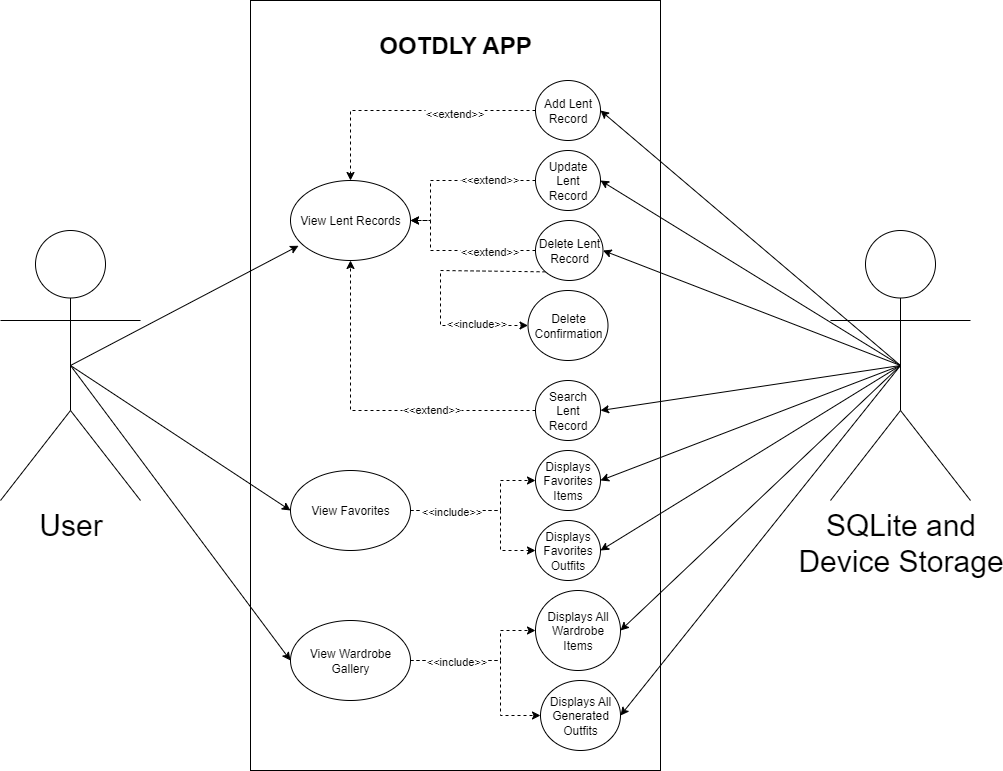

The diagram above was exported from draw.io. Its source (the exported page's mxGraphModel, read from the mxfile embedded in the PNG):
<mxGraphModel dx="-490" dy="-267" grid="1" gridSize="10" guides="1" tooltips="1" connect="1" arrows="1" fold="1" page="1" pageScale="1" pageWidth="850" pageHeight="1100" math="0" shadow="0">
  <root>
    <mxCell id="0" />
    <mxCell id="1" parent="0" />
    <mxCell id="643OM-yPQGKNp9myvmGV-654" style="rounded=0;orthogonalLoop=1;jettySize=auto;html=1;exitX=0.5;exitY=0.5;exitDx=0;exitDy=0;exitPerimeter=0;entryX=0.067;entryY=0.816;entryDx=0;entryDy=0;entryPerimeter=0;" edge="1" parent="1" source="643OM-yPQGKNp9myvmGV-657" target="643OM-yPQGKNp9myvmGV-659">
      <mxGeometry relative="1" as="geometry" />
    </mxCell>
    <mxCell id="643OM-yPQGKNp9myvmGV-655" style="rounded=0;orthogonalLoop=1;jettySize=auto;html=1;exitX=0.5;exitY=0.5;exitDx=0;exitDy=0;exitPerimeter=0;entryX=0;entryY=0.5;entryDx=0;entryDy=0;" edge="1" parent="1" source="643OM-yPQGKNp9myvmGV-657" target="643OM-yPQGKNp9myvmGV-679">
      <mxGeometry relative="1" as="geometry" />
    </mxCell>
    <mxCell id="643OM-yPQGKNp9myvmGV-656" style="rounded=0;orthogonalLoop=1;jettySize=auto;html=1;exitX=0.5;exitY=0.5;exitDx=0;exitDy=0;exitPerimeter=0;entryX=0;entryY=0.5;entryDx=0;entryDy=0;" edge="1" parent="1" source="643OM-yPQGKNp9myvmGV-657" target="643OM-yPQGKNp9myvmGV-696">
      <mxGeometry relative="1" as="geometry" />
    </mxCell>
    <mxCell id="643OM-yPQGKNp9myvmGV-657" value="&lt;font style=&quot;font-size: 30px;&quot;&gt;User&lt;/font&gt;" style="shape=umlActor;verticalLabelPosition=bottom;verticalAlign=top;html=1;outlineConnect=0;" vertex="1" parent="1">
      <mxGeometry x="1820" y="1840" width="140" height="270" as="geometry" />
    </mxCell>
    <mxCell id="643OM-yPQGKNp9myvmGV-658" value="" style="rounded=0;whiteSpace=wrap;html=1;fillColor=none;" vertex="1" parent="1">
      <mxGeometry x="2070" y="1610" width="410" height="770" as="geometry" />
    </mxCell>
    <mxCell id="643OM-yPQGKNp9myvmGV-659" value="View Lent Records" style="ellipse;whiteSpace=wrap;html=1;" vertex="1" parent="1">
      <mxGeometry x="2110" y="1790" width="120" height="80" as="geometry" />
    </mxCell>
    <mxCell id="643OM-yPQGKNp9myvmGV-660" value="&lt;font style=&quot;font-size: 24px;&quot;&gt;&lt;b style=&quot;&quot;&gt;OOTDLY APP&lt;/b&gt;&lt;/font&gt;" style="text;html=1;align=center;verticalAlign=middle;whiteSpace=wrap;rounded=0;" vertex="1" parent="1">
      <mxGeometry x="2195" y="1640" width="160" height="30" as="geometry" />
    </mxCell>
    <mxCell id="643OM-yPQGKNp9myvmGV-661" style="edgeStyle=orthogonalEdgeStyle;rounded=0;orthogonalLoop=1;jettySize=auto;html=1;entryX=0.5;entryY=0;entryDx=0;entryDy=0;dashed=1;" edge="1" parent="1" source="643OM-yPQGKNp9myvmGV-663" target="643OM-yPQGKNp9myvmGV-659">
      <mxGeometry relative="1" as="geometry">
        <Array as="points">
          <mxPoint x="2170" y="1720" />
        </Array>
      </mxGeometry>
    </mxCell>
    <mxCell id="643OM-yPQGKNp9myvmGV-662" value="&amp;lt;&amp;lt;extend&amp;gt;&amp;gt;" style="edgeLabel;html=1;align=center;verticalAlign=middle;resizable=0;points=[];" vertex="1" connectable="0" parent="643OM-yPQGKNp9myvmGV-661">
      <mxGeometry x="-0.3574" y="2" relative="1" as="geometry">
        <mxPoint as="offset" />
      </mxGeometry>
    </mxCell>
    <mxCell id="643OM-yPQGKNp9myvmGV-663" value="Add Lent Record" style="ellipse;whiteSpace=wrap;html=1;" vertex="1" parent="1">
      <mxGeometry x="2355" y="1690" width="65" height="60" as="geometry" />
    </mxCell>
    <mxCell id="643OM-yPQGKNp9myvmGV-664" style="edgeStyle=orthogonalEdgeStyle;rounded=0;orthogonalLoop=1;jettySize=auto;html=1;exitX=0;exitY=0.5;exitDx=0;exitDy=0;entryX=1;entryY=0.5;entryDx=0;entryDy=0;dashed=1;" edge="1" parent="1" source="643OM-yPQGKNp9myvmGV-666" target="643OM-yPQGKNp9myvmGV-659">
      <mxGeometry relative="1" as="geometry">
        <Array as="points">
          <mxPoint x="2250" y="1790" />
          <mxPoint x="2250" y="1830" />
        </Array>
      </mxGeometry>
    </mxCell>
    <mxCell id="643OM-yPQGKNp9myvmGV-665" value="&amp;lt;&amp;lt;extend&amp;gt;&amp;gt;" style="edgeLabel;html=1;align=center;verticalAlign=middle;resizable=0;points=[];" vertex="1" connectable="0" parent="643OM-yPQGKNp9myvmGV-664">
      <mxGeometry x="-0.4371" y="-2" relative="1" as="geometry">
        <mxPoint as="offset" />
      </mxGeometry>
    </mxCell>
    <mxCell id="643OM-yPQGKNp9myvmGV-666" value="Update Lent Record" style="ellipse;whiteSpace=wrap;html=1;" vertex="1" parent="1">
      <mxGeometry x="2355" y="1760" width="65" height="60" as="geometry" />
    </mxCell>
    <mxCell id="643OM-yPQGKNp9myvmGV-667" style="edgeStyle=orthogonalEdgeStyle;rounded=0;orthogonalLoop=1;jettySize=auto;html=1;exitX=0;exitY=0.5;exitDx=0;exitDy=0;dashed=1;" edge="1" parent="1" source="643OM-yPQGKNp9myvmGV-671" target="643OM-yPQGKNp9myvmGV-659">
      <mxGeometry relative="1" as="geometry">
        <Array as="points">
          <mxPoint x="2250" y="1860" />
          <mxPoint x="2250" y="1830" />
        </Array>
      </mxGeometry>
    </mxCell>
    <mxCell id="643OM-yPQGKNp9myvmGV-668" value="&amp;lt;&amp;lt;extend&amp;gt;&amp;gt;" style="edgeLabel;html=1;align=center;verticalAlign=middle;resizable=0;points=[];" vertex="1" connectable="0" parent="643OM-yPQGKNp9myvmGV-667">
      <mxGeometry x="-0.4007" relative="1" as="geometry">
        <mxPoint as="offset" />
      </mxGeometry>
    </mxCell>
    <mxCell id="643OM-yPQGKNp9myvmGV-669" style="edgeStyle=orthogonalEdgeStyle;rounded=0;orthogonalLoop=1;jettySize=auto;html=1;exitX=0;exitY=1;exitDx=0;exitDy=0;entryX=0;entryY=0.5;entryDx=0;entryDy=0;dashed=1;" edge="1" parent="1" source="643OM-yPQGKNp9myvmGV-671" target="643OM-yPQGKNp9myvmGV-675">
      <mxGeometry relative="1" as="geometry">
        <Array as="points">
          <mxPoint x="2365" y="1880" />
          <mxPoint x="2260" y="1880" />
          <mxPoint x="2260" y="1935" />
        </Array>
      </mxGeometry>
    </mxCell>
    <mxCell id="643OM-yPQGKNp9myvmGV-670" value="&amp;lt;&amp;lt;include&amp;gt;&amp;gt;" style="edgeLabel;html=1;align=center;verticalAlign=middle;resizable=0;points=[];" vertex="1" connectable="0" parent="643OM-yPQGKNp9myvmGV-669">
      <mxGeometry x="0.5705" y="3" relative="1" as="geometry">
        <mxPoint as="offset" />
      </mxGeometry>
    </mxCell>
    <mxCell id="643OM-yPQGKNp9myvmGV-671" value="Delete Lent Record" style="ellipse;whiteSpace=wrap;html=1;" vertex="1" parent="1">
      <mxGeometry x="2355" y="1830" width="67.5" height="60" as="geometry" />
    </mxCell>
    <mxCell id="643OM-yPQGKNp9myvmGV-672" style="edgeStyle=orthogonalEdgeStyle;rounded=0;orthogonalLoop=1;jettySize=auto;html=1;exitX=0;exitY=0.5;exitDx=0;exitDy=0;dashed=1;" edge="1" parent="1" source="643OM-yPQGKNp9myvmGV-674" target="643OM-yPQGKNp9myvmGV-659">
      <mxGeometry relative="1" as="geometry" />
    </mxCell>
    <mxCell id="643OM-yPQGKNp9myvmGV-673" value="&amp;lt;&amp;lt;extend&amp;gt;&amp;gt;" style="edgeLabel;html=1;align=center;verticalAlign=middle;resizable=0;points=[];" vertex="1" connectable="0" parent="643OM-yPQGKNp9myvmGV-672">
      <mxGeometry x="-0.3717" y="-2" relative="1" as="geometry">
        <mxPoint as="offset" />
      </mxGeometry>
    </mxCell>
    <mxCell id="643OM-yPQGKNp9myvmGV-674" value="Search Lent Record" style="ellipse;whiteSpace=wrap;html=1;" vertex="1" parent="1">
      <mxGeometry x="2355" y="1990" width="65" height="60" as="geometry" />
    </mxCell>
    <mxCell id="643OM-yPQGKNp9myvmGV-675" value="Delete Confirmation" style="ellipse;whiteSpace=wrap;html=1;" vertex="1" parent="1">
      <mxGeometry x="2347.5" y="1900" width="80" height="70" as="geometry" />
    </mxCell>
    <mxCell id="643OM-yPQGKNp9myvmGV-676" style="edgeStyle=orthogonalEdgeStyle;rounded=0;orthogonalLoop=1;jettySize=auto;html=1;exitX=1;exitY=0.5;exitDx=0;exitDy=0;dashed=1;" edge="1" parent="1" source="643OM-yPQGKNp9myvmGV-679" target="643OM-yPQGKNp9myvmGV-680">
      <mxGeometry relative="1" as="geometry">
        <Array as="points">
          <mxPoint x="2320" y="2120" />
          <mxPoint x="2320" y="2090" />
        </Array>
      </mxGeometry>
    </mxCell>
    <mxCell id="643OM-yPQGKNp9myvmGV-677" style="edgeStyle=orthogonalEdgeStyle;rounded=0;orthogonalLoop=1;jettySize=auto;html=1;exitX=1;exitY=0.5;exitDx=0;exitDy=0;entryX=0;entryY=0.5;entryDx=0;entryDy=0;dashed=1;" edge="1" parent="1" source="643OM-yPQGKNp9myvmGV-679" target="643OM-yPQGKNp9myvmGV-681">
      <mxGeometry relative="1" as="geometry">
        <Array as="points">
          <mxPoint x="2320" y="2120" />
          <mxPoint x="2320" y="2160" />
        </Array>
      </mxGeometry>
    </mxCell>
    <mxCell id="643OM-yPQGKNp9myvmGV-678" value="&amp;lt;&amp;lt;include&amp;gt;&amp;gt;" style="edgeLabel;html=1;align=center;verticalAlign=middle;resizable=0;points=[];" vertex="1" connectable="0" parent="643OM-yPQGKNp9myvmGV-677">
      <mxGeometry x="-0.7025" relative="1" as="geometry">
        <mxPoint x="15" as="offset" />
      </mxGeometry>
    </mxCell>
    <mxCell id="643OM-yPQGKNp9myvmGV-679" value="View Favorites" style="ellipse;whiteSpace=wrap;html=1;" vertex="1" parent="1">
      <mxGeometry x="2110" y="2080" width="120" height="80" as="geometry" />
    </mxCell>
    <mxCell id="643OM-yPQGKNp9myvmGV-680" value="Displays Favorites Items" style="ellipse;whiteSpace=wrap;html=1;" vertex="1" parent="1">
      <mxGeometry x="2355" y="2060" width="65" height="60" as="geometry" />
    </mxCell>
    <mxCell id="643OM-yPQGKNp9myvmGV-681" value="Displays Favorites Outfits" style="ellipse;whiteSpace=wrap;html=1;" vertex="1" parent="1">
      <mxGeometry x="2355" y="2130" width="65" height="60" as="geometry" />
    </mxCell>
    <mxCell id="643OM-yPQGKNp9myvmGV-682" value="Displays All Wardrobe Items" style="ellipse;whiteSpace=wrap;html=1;" vertex="1" parent="1">
      <mxGeometry x="2355" y="2200" width="85" height="80" as="geometry" />
    </mxCell>
    <mxCell id="643OM-yPQGKNp9myvmGV-683" value="Displays All Generated Outfits" style="ellipse;whiteSpace=wrap;html=1;" vertex="1" parent="1">
      <mxGeometry x="2360" y="2290" width="80" height="70" as="geometry" />
    </mxCell>
    <mxCell id="643OM-yPQGKNp9myvmGV-684" style="rounded=0;orthogonalLoop=1;jettySize=auto;html=1;exitX=0.5;exitY=0.5;exitDx=0;exitDy=0;exitPerimeter=0;entryX=1;entryY=0.5;entryDx=0;entryDy=0;" edge="1" parent="1" source="643OM-yPQGKNp9myvmGV-692" target="643OM-yPQGKNp9myvmGV-663">
      <mxGeometry relative="1" as="geometry" />
    </mxCell>
    <mxCell id="643OM-yPQGKNp9myvmGV-685" style="rounded=0;orthogonalLoop=1;jettySize=auto;html=1;exitX=0.5;exitY=0.5;exitDx=0;exitDy=0;exitPerimeter=0;entryX=1;entryY=0.5;entryDx=0;entryDy=0;" edge="1" parent="1" source="643OM-yPQGKNp9myvmGV-692" target="643OM-yPQGKNp9myvmGV-666">
      <mxGeometry relative="1" as="geometry" />
    </mxCell>
    <mxCell id="643OM-yPQGKNp9myvmGV-686" style="rounded=0;orthogonalLoop=1;jettySize=auto;html=1;exitX=0.5;exitY=0.5;exitDx=0;exitDy=0;exitPerimeter=0;entryX=1;entryY=0.5;entryDx=0;entryDy=0;" edge="1" parent="1" source="643OM-yPQGKNp9myvmGV-692" target="643OM-yPQGKNp9myvmGV-671">
      <mxGeometry relative="1" as="geometry" />
    </mxCell>
    <mxCell id="643OM-yPQGKNp9myvmGV-687" style="rounded=0;orthogonalLoop=1;jettySize=auto;html=1;exitX=0.5;exitY=0.5;exitDx=0;exitDy=0;exitPerimeter=0;entryX=1;entryY=0.5;entryDx=0;entryDy=0;" edge="1" parent="1" source="643OM-yPQGKNp9myvmGV-692" target="643OM-yPQGKNp9myvmGV-674">
      <mxGeometry relative="1" as="geometry" />
    </mxCell>
    <mxCell id="643OM-yPQGKNp9myvmGV-688" style="rounded=0;orthogonalLoop=1;jettySize=auto;html=1;exitX=0.5;exitY=0.5;exitDx=0;exitDy=0;exitPerimeter=0;entryX=1;entryY=0.5;entryDx=0;entryDy=0;" edge="1" parent="1" source="643OM-yPQGKNp9myvmGV-692" target="643OM-yPQGKNp9myvmGV-680">
      <mxGeometry relative="1" as="geometry" />
    </mxCell>
    <mxCell id="643OM-yPQGKNp9myvmGV-689" style="rounded=0;orthogonalLoop=1;jettySize=auto;html=1;exitX=0.5;exitY=0.5;exitDx=0;exitDy=0;exitPerimeter=0;entryX=1;entryY=0.5;entryDx=0;entryDy=0;" edge="1" parent="1" source="643OM-yPQGKNp9myvmGV-692" target="643OM-yPQGKNp9myvmGV-681">
      <mxGeometry relative="1" as="geometry" />
    </mxCell>
    <mxCell id="643OM-yPQGKNp9myvmGV-690" style="rounded=0;orthogonalLoop=1;jettySize=auto;html=1;exitX=0.5;exitY=0.5;exitDx=0;exitDy=0;exitPerimeter=0;entryX=1;entryY=0.5;entryDx=0;entryDy=0;" edge="1" parent="1" source="643OM-yPQGKNp9myvmGV-692" target="643OM-yPQGKNp9myvmGV-682">
      <mxGeometry relative="1" as="geometry" />
    </mxCell>
    <mxCell id="643OM-yPQGKNp9myvmGV-691" style="rounded=0;orthogonalLoop=1;jettySize=auto;html=1;exitX=0.5;exitY=0.5;exitDx=0;exitDy=0;exitPerimeter=0;entryX=1;entryY=0.5;entryDx=0;entryDy=0;" edge="1" parent="1" source="643OM-yPQGKNp9myvmGV-692" target="643OM-yPQGKNp9myvmGV-683">
      <mxGeometry relative="1" as="geometry" />
    </mxCell>
    <mxCell id="643OM-yPQGKNp9myvmGV-692" value="&lt;font style=&quot;font-size: 30px;&quot;&gt;SQLite and&lt;/font&gt;&lt;div&gt;&lt;span style=&quot;font-size: 30px;&quot;&gt;Device Storage&lt;/span&gt;&lt;/div&gt;" style="shape=umlActor;verticalLabelPosition=bottom;verticalAlign=top;html=1;outlineConnect=0;" vertex="1" parent="1">
      <mxGeometry x="2650" y="1840" width="140" height="270" as="geometry" />
    </mxCell>
    <mxCell id="643OM-yPQGKNp9myvmGV-693" style="edgeStyle=orthogonalEdgeStyle;rounded=0;orthogonalLoop=1;jettySize=auto;html=1;exitX=1;exitY=0.5;exitDx=0;exitDy=0;dashed=1;" edge="1" parent="1" source="643OM-yPQGKNp9myvmGV-696" target="643OM-yPQGKNp9myvmGV-682">
      <mxGeometry relative="1" as="geometry">
        <Array as="points">
          <mxPoint x="2320" y="2270" />
          <mxPoint x="2320" y="2240" />
        </Array>
      </mxGeometry>
    </mxCell>
    <mxCell id="643OM-yPQGKNp9myvmGV-694" style="edgeStyle=orthogonalEdgeStyle;rounded=0;orthogonalLoop=1;jettySize=auto;html=1;exitX=1;exitY=0.5;exitDx=0;exitDy=0;dashed=1;" edge="1" parent="1" source="643OM-yPQGKNp9myvmGV-696" target="643OM-yPQGKNp9myvmGV-683">
      <mxGeometry relative="1" as="geometry">
        <Array as="points">
          <mxPoint x="2320" y="2270" />
          <mxPoint x="2320" y="2325" />
        </Array>
      </mxGeometry>
    </mxCell>
    <mxCell id="643OM-yPQGKNp9myvmGV-695" value="&amp;lt;&amp;lt;include&amp;gt;&amp;gt;" style="edgeLabel;html=1;align=center;verticalAlign=middle;resizable=0;points=[];" vertex="1" connectable="0" parent="643OM-yPQGKNp9myvmGV-694">
      <mxGeometry x="-0.3823" y="1" relative="1" as="geometry">
        <mxPoint x="-12" y="1" as="offset" />
      </mxGeometry>
    </mxCell>
    <mxCell id="643OM-yPQGKNp9myvmGV-696" value="View Wardrobe Gallery" style="ellipse;whiteSpace=wrap;html=1;" vertex="1" parent="1">
      <mxGeometry x="2110" y="2230" width="120" height="80" as="geometry" />
    </mxCell>
  </root>
</mxGraphModel>